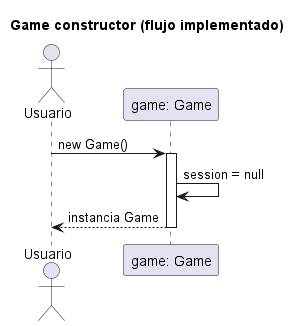

The diagram above was rendered by PlantUML. Its source (embedded in the PNG):
@startuml
title Game constructor (flujo implementado)
actor Usuario
participant "game: Game" as G
Usuario -> G ++: new Game()
  G -> G: session = null
G --> Usuario --: instancia Game
@enduml